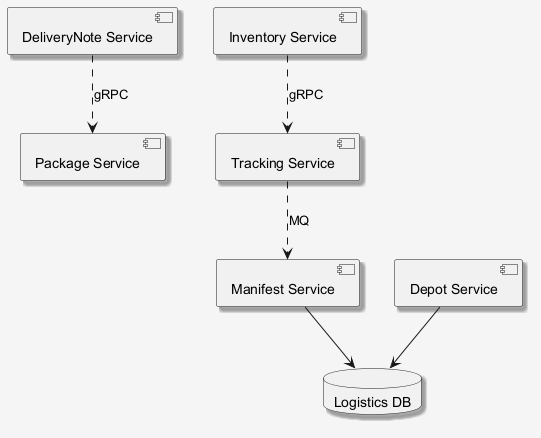

The diagram above was rendered by PlantUML. Its source (embedded in the PNG):
@startuml
skinparam shadowing false
skinparam backgroundColor #F5F5F5
skinparam shadowing true
component "Package Service" as C_PackageService
component "Inventory Service" as C_InventoryService
component "Manifest Service" as C_ManifestService
component "DeliveryNote Service" as C_DeliveryNoteService
component "Tracking Service" as C_TrackingService
component "Depot Service" as C_DepotService
database "Logistics DB" as DB_logistics
C_ManifestService --> DB_logistics
C_DepotService --> DB_logistics
C_InventoryService ..> C_TrackingService : gRPC
C_TrackingService ..> C_ManifestService : MQ
C_DeliveryNoteService ..> C_PackageService : gRPC
@enduml